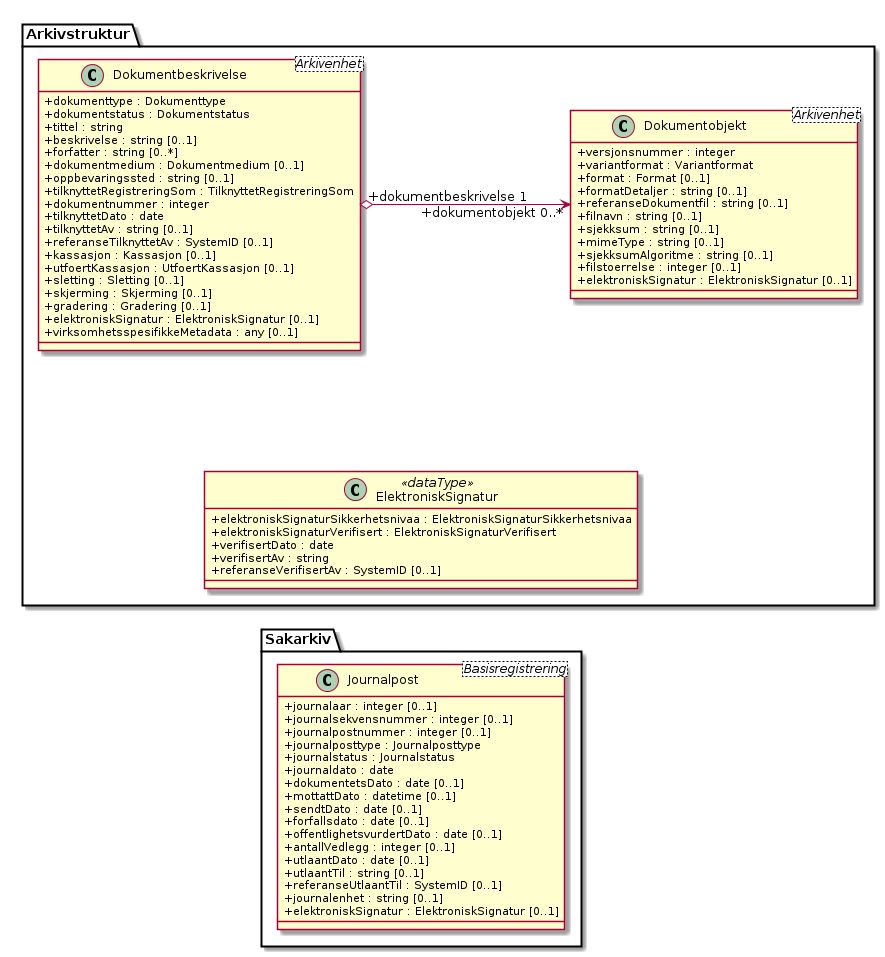

The diagram above was rendered by PlantUML. Its source (embedded in the PNG):
@startuml
skinparam classAttributeIconSize 0
skinparam nodesep 210

class Sakarkiv.Journalpost <Basisregistrering> {
  +journalaar : integer [0..1]
  +journalsekvensnummer : integer [0..1]
  +journalpostnummer : integer [0..1]
  +journalposttype : Journalposttype
  +journalstatus : Journalstatus
  +journaldato : date
  +dokumentetsDato : date [0..1]
  +mottattDato : datetime [0..1]
  +sendtDato : date [0..1]
  +forfallsdato : date [0..1]
  +offentlighetsvurdertDato : date [0..1]
  +antallVedlegg : integer [0..1]
  +utlaantDato : date [0..1]
  +utlaantTil : string [0..1]
  +referanseUtlaantTil : SystemID [0..1]
  +journalenhet : string [0..1]
  +elektroniskSignatur : ElektroniskSignatur [0..1]
}
class Arkivstruktur.ElektroniskSignatur <<dataType>> {
  +elektroniskSignaturSikkerhetsnivaa : ElektroniskSignaturSikkerhetsnivaa
  +elektroniskSignaturVerifisert : ElektroniskSignaturVerifisert
  +verifisertDato : date
  +verifisertAv : string
  +referanseVerifisertAv : SystemID [0..1]
}
class Arkivstruktur.Dokumentbeskrivelse <Arkivenhet> {
  +dokumenttype : Dokumenttype
  +dokumentstatus : Dokumentstatus
  +tittel : string
  +beskrivelse : string [0..1]
  +forfatter : string [0..*]
  +dokumentmedium : Dokumentmedium [0..1]
  +oppbevaringssted : string [0..1]
  +tilknyttetRegistreringSom : TilknyttetRegistreringSom
  +dokumentnummer : integer
  +tilknyttetDato : date
  +tilknyttetAv : string [0..1]
  +referanseTilknyttetAv : SystemID [0..1]
  +kassasjon : Kassasjon [0..1]
  +utfoertKassasjon : UtfoertKassasjon [0..1]
  +sletting : Sletting [0..1]
  +skjerming : Skjerming [0..1]
  +gradering : Gradering [0..1]
  +elektroniskSignatur : ElektroniskSignatur [0..1]
  +virksomhetsspesifikkeMetadata : any [0..1]
}
class Arkivstruktur.Dokumentobjekt <Arkivenhet> {
  +versjonsnummer : integer
  +variantformat : Variantformat
  +format : Format [0..1]
  +formatDetaljer : string [0..1]
  +referanseDokumentfil : string [0..1]
  +filnavn : string [0..1]
  +sjekksum : string [0..1]
  +mimeType : string [0..1]
  +sjekksumAlgoritme : string [0..1]
  +filstoerrelse : integer [0..1]
  +elektroniskSignatur : ElektroniskSignatur [0..1]
}

Arkivstruktur.ElektroniskSignatur -[hidden]-> Sakarkiv.Journalpost
Arkivstruktur.ElektroniskSignatur --[hidden]-> Arkivstruktur.Dokumentbeskrivelse
Arkivstruktur.Dokumentobjekt <-[hidden]- Arkivstruktur.ElektroniskSignatur
Arkivstruktur.Dokumentbeskrivelse "+dokumentbeskrivelse 1" o-> "+dokumentobjekt 0..*" Arkivstruktur.Dokumentobjekt
@enduml